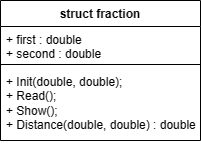

The diagram above was exported from draw.io. Its source (the exported page's mxGraphModel, read from the mxfile embedded in the PNG):
<mxGraphModel dx="1063" dy="476" grid="1" gridSize="10" guides="1" tooltips="1" connect="1" arrows="1" fold="1" page="1" pageScale="1" pageWidth="827" pageHeight="1169" math="0" shadow="0">
  <root>
    <mxCell id="0" />
    <mxCell id="1" parent="0" />
    <mxCell id="pHcwjH9SCcyxtY2dFfbk-1" value="struct fraction" style="swimlane;fontStyle=1;align=center;verticalAlign=top;childLayout=stackLayout;horizontal=1;startSize=26;horizontalStack=0;resizeParent=1;resizeParentMax=0;resizeLast=0;collapsible=1;marginBottom=0;whiteSpace=wrap;html=1;" vertex="1" parent="1">
      <mxGeometry x="200" y="40" width="200" height="140" as="geometry" />
    </mxCell>
    <mxCell id="pHcwjH9SCcyxtY2dFfbk-2" value="&lt;div&gt;+ first : double&lt;/div&gt;&lt;div&gt;&lt;span style=&quot;background-color: initial;&quot;&gt;+ second : double&lt;/span&gt;&lt;/div&gt;" style="text;strokeColor=none;fillColor=none;align=left;verticalAlign=top;spacingLeft=4;spacingRight=4;overflow=hidden;rotatable=0;points=[[0,0.5],[1,0.5]];portConstraint=eastwest;whiteSpace=wrap;html=1;" vertex="1" parent="pHcwjH9SCcyxtY2dFfbk-1">
      <mxGeometry y="26" width="200" height="34" as="geometry" />
    </mxCell>
    <mxCell id="pHcwjH9SCcyxtY2dFfbk-3" value="" style="line;strokeWidth=1;fillColor=none;align=left;verticalAlign=middle;spacingTop=-1;spacingLeft=3;spacingRight=3;rotatable=0;labelPosition=right;points=[];portConstraint=eastwest;strokeColor=inherit;" vertex="1" parent="pHcwjH9SCcyxtY2dFfbk-1">
      <mxGeometry y="60" width="200" height="8" as="geometry" />
    </mxCell>
    <mxCell id="pHcwjH9SCcyxtY2dFfbk-4" value="+ Init(double, double);&lt;div&gt;+ Read();&lt;/div&gt;&lt;div&gt;+ Show();&lt;/div&gt;&lt;div&gt;+ Distance(double, double) : double&lt;/div&gt;" style="text;strokeColor=none;fillColor=none;align=left;verticalAlign=top;spacingLeft=4;spacingRight=4;overflow=hidden;rotatable=0;points=[[0,0.5],[1,0.5]];portConstraint=eastwest;whiteSpace=wrap;html=1;" vertex="1" parent="pHcwjH9SCcyxtY2dFfbk-1">
      <mxGeometry y="68" width="200" height="72" as="geometry" />
    </mxCell>
  </root>
</mxGraphModel>